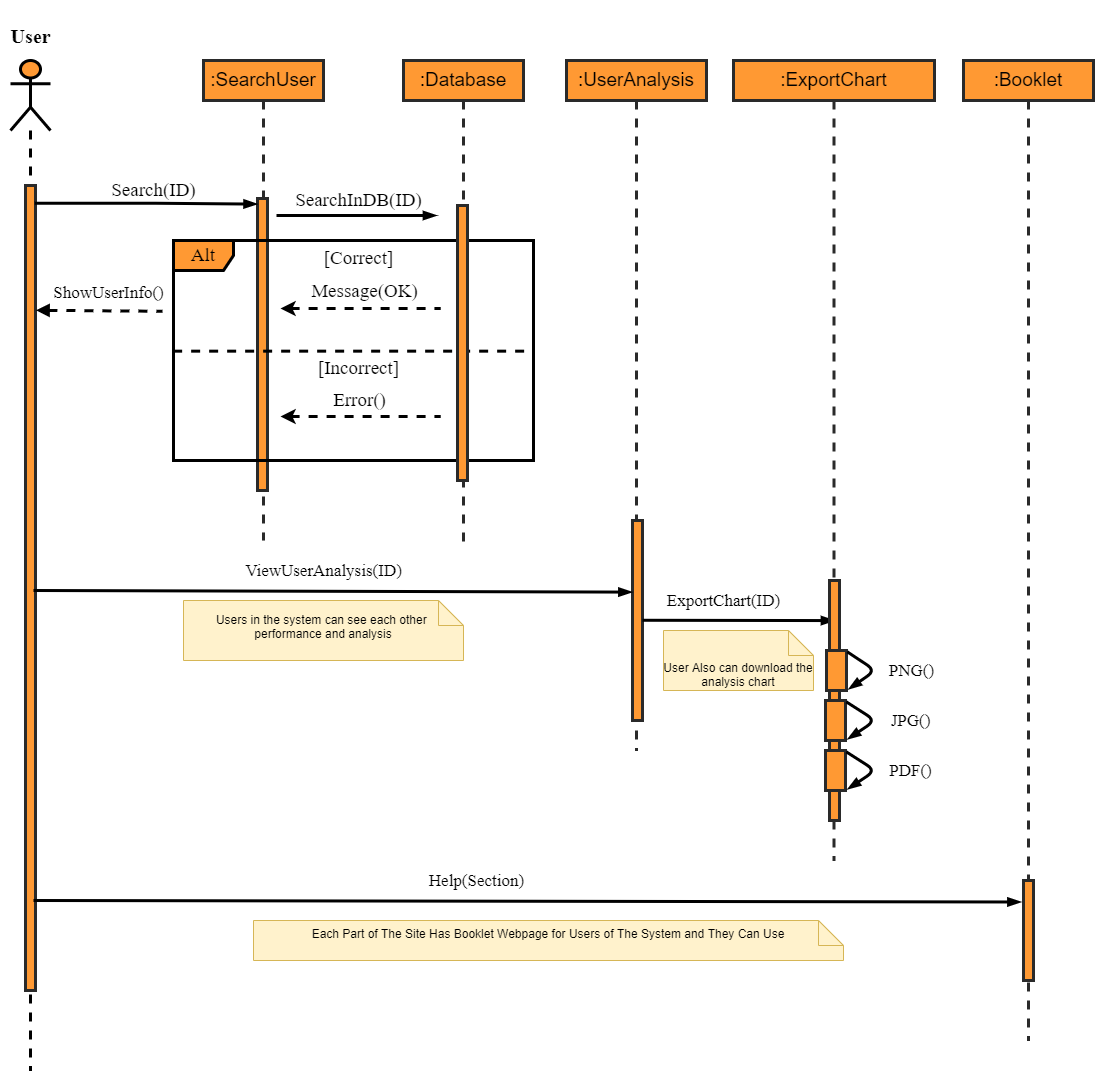

The diagram above was exported from draw.io. Its source (the exported page's mxGraphModel, read from the mxfile embedded in the PNG):
<mxGraphModel dx="2568" dy="1098" grid="1" gridSize="10" guides="1" tooltips="1" connect="1" arrows="1" fold="0" page="1" pageScale="1" pageWidth="850" pageHeight="1100" background="#ffffff" math="0" shadow="0">
  <root>
    <mxCell id="0" />
    <mxCell id="1" parent="0" />
    <mxCell id="2" value="" style="shape=umlLifeline;participant=umlActor;perimeter=lifelinePerimeter;whiteSpace=wrap;html=1;container=1;collapsible=0;recursiveResize=0;verticalAlign=top;spacingTop=36;outlineConnect=0;strokeWidth=3;fillColor=#FF9933;strokeColor=default;perimeterSpacing=1;size=70;" parent="1" vertex="1">
      <mxGeometry x="57" y="110" width="40" height="1010" as="geometry" />
    </mxCell>
    <mxCell id="4" value="" style="html=1;points=[];perimeter=orthogonalPerimeter;strokeColor=#2A2A2A;strokeWidth=3;fontSize=13;fillColor=#FF9933;" parent="2" vertex="1">
      <mxGeometry x="15" y="125" width="10" height="805" as="geometry" />
    </mxCell>
    <mxCell id="3" value="&lt;font style=&quot;font-size: 19px;&quot;&gt;:SearchUser&lt;/font&gt;" style="shape=umlLifeline;perimeter=lifelinePerimeter;whiteSpace=wrap;html=1;container=1;collapsible=0;recursiveResize=0;outlineConnect=0;strokeColor=#2A2A2A;strokeWidth=3;fontSize=13;fillColor=#FF9933;size=40;" parent="1" vertex="1">
      <mxGeometry x="250" y="110" width="120" height="480" as="geometry" />
    </mxCell>
    <mxCell id="7" value="" style="html=1;points=[];perimeter=orthogonalPerimeter;strokeColor=#2A2A2A;strokeWidth=3;fontSize=13;fillColor=#FF9933;" parent="3" vertex="1">
      <mxGeometry x="54" y="138" width="10" height="292" as="geometry" />
    </mxCell>
    <mxCell id="5" value="&lt;h3&gt;&lt;font face=&quot;Times New Roman&quot;&gt;&lt;span style=&quot;font-size: 20px;&quot;&gt;User&lt;/span&gt;&lt;/font&gt;&lt;/h3&gt;" style="text;html=1;align=center;verticalAlign=middle;resizable=0;points=[];autosize=1;strokeColor=none;fillColor=none;fontSize=13;" parent="1" vertex="1">
      <mxGeometry x="47" y="50" width="60" height="70" as="geometry" />
    </mxCell>
    <mxCell id="11" value="&lt;span style=&quot;background-color: rgb(255, 255, 255);&quot;&gt;Search(ID)&lt;/span&gt;" style="text;html=1;align=center;verticalAlign=middle;resizable=0;points=[];autosize=1;strokeColor=none;fillColor=none;fontSize=19;fontFamily=Times New Roman;fontColor=#000000;" parent="1" vertex="1">
      <mxGeometry x="145" y="220" width="110" height="40" as="geometry" />
    </mxCell>
    <mxCell id="20" value="Alt" style="shape=umlFrame;whiteSpace=wrap;html=1;strokeColor=#000000;strokeWidth=3;fontFamily=Times New Roman;fontSize=19;fontColor=#000000;fillColor=#FF9933;" parent="1" vertex="1">
      <mxGeometry x="220" y="290" width="360" height="220" as="geometry" />
    </mxCell>
    <mxCell id="22" value="" style="endArrow=none;dashed=1;html=1;strokeWidth=3;fontFamily=Times New Roman;fontSize=19;fontColor=#000000;entryX=0.999;entryY=0.503;entryDx=0;entryDy=0;entryPerimeter=0;strokeColor=#000000;exitX=-0.001;exitY=0.503;exitDx=0;exitDy=0;exitPerimeter=0;" parent="1" source="20" target="20" edge="1">
      <mxGeometry width="50" height="50" relative="1" as="geometry">
        <mxPoint x="385.8" y="193" as="sourcePoint" />
        <mxPoint x="545.8" y="173" as="targetPoint" />
      </mxGeometry>
    </mxCell>
    <mxCell id="26" value="[Correct]" style="text;html=1;align=center;verticalAlign=middle;resizable=0;points=[];autosize=1;strokeColor=none;fillColor=none;fontSize=19;fontFamily=Times New Roman;fontColor=#000000;" parent="1" vertex="1">
      <mxGeometry x="360" y="288" width="90" height="40" as="geometry" />
    </mxCell>
    <mxCell id="27" value="[Incorrect]" style="text;html=1;align=center;verticalAlign=middle;resizable=0;points=[];autosize=1;strokeColor=none;fillColor=none;fontSize=19;fontFamily=Times New Roman;fontColor=#000000;" parent="1" vertex="1">
      <mxGeometry x="355" y="398" width="100" height="40" as="geometry" />
    </mxCell>
    <mxCell id="29" value="" style="fontSize=12;html=1;endArrow=none;endFill=0;strokeWidth=3;fontFamily=Times New Roman;fontColor=#000000;startArrow=classic;startFill=1;dashed=1;" parent="1" edge="1">
      <mxGeometry width="160" relative="1" as="geometry">
        <mxPoint x="327" y="358" as="sourcePoint" />
        <mxPoint x="487" y="358" as="targetPoint" />
      </mxGeometry>
    </mxCell>
    <mxCell id="44" value="" style="fontSize=12;html=1;endArrow=none;endFill=0;strokeWidth=3;fontFamily=Times New Roman;fontColor=#000000;dashed=1;startArrow=block;startFill=1;exitX=1.053;exitY=0.155;exitDx=0;exitDy=0;exitPerimeter=0;entryX=0.916;entryY=0.97;entryDx=0;entryDy=0;entryPerimeter=0;" parent="1" source="4" target="82" edge="1">
      <mxGeometry width="160" relative="1" as="geometry">
        <mxPoint x="120" y="361" as="sourcePoint" />
        <mxPoint x="210" y="361" as="targetPoint" />
      </mxGeometry>
    </mxCell>
    <mxCell id="57" value="Message(OK)" style="text;html=1;align=center;verticalAlign=middle;resizable=0;points=[];autosize=1;strokeColor=none;fillColor=none;fontSize=19;fontFamily=Times New Roman;fontColor=#000000;" parent="1" vertex="1">
      <mxGeometry x="346" y="321" width="130" height="40" as="geometry" />
    </mxCell>
    <mxCell id="58" value="" style="fontSize=12;html=1;endArrow=none;endFill=0;strokeWidth=3;fontFamily=Times New Roman;fontColor=#000000;startArrow=classic;startFill=1;dashed=1;" parent="1" edge="1">
      <mxGeometry width="160" relative="1" as="geometry">
        <mxPoint x="327" y="466" as="sourcePoint" />
        <mxPoint x="487" y="466" as="targetPoint" />
      </mxGeometry>
    </mxCell>
    <mxCell id="59" value="Error()" style="text;html=1;align=center;verticalAlign=middle;resizable=0;points=[];autosize=1;strokeColor=none;fillColor=none;fontSize=19;fontFamily=Times New Roman;fontColor=#000000;" parent="1" vertex="1">
      <mxGeometry x="366" y="430" width="80" height="40" as="geometry" />
    </mxCell>
    <mxCell id="75" value="Users in the system can see each other &lt;br&gt;performance and analysis" style="shape=note2;boundedLbl=1;whiteSpace=wrap;html=1;size=25;verticalAlign=top;align=center;fillColor=#fff2cc;strokeColor=#d6b656;spacing=-18;" parent="1" vertex="1">
      <mxGeometry x="230" y="650" width="280" height="60" as="geometry" />
    </mxCell>
    <mxCell id="76" value="&lt;font style=&quot;font-size: 19px;&quot;&gt;:Database&lt;/font&gt;" style="shape=umlLifeline;perimeter=lifelinePerimeter;whiteSpace=wrap;html=1;container=1;collapsible=0;recursiveResize=0;outlineConnect=0;strokeColor=#2A2A2A;strokeWidth=3;fontSize=13;fillColor=#FF9933;size=40;" parent="1" vertex="1">
      <mxGeometry x="450" y="110" width="120" height="490" as="geometry" />
    </mxCell>
    <mxCell id="77" value="" style="html=1;points=[];perimeter=orthogonalPerimeter;strokeColor=#2A2A2A;strokeWidth=3;fontSize=13;fillColor=#FF9933;" parent="76" vertex="1">
      <mxGeometry x="54" y="145" width="10" height="275" as="geometry" />
    </mxCell>
    <mxCell id="80" value="" style="edgeStyle=elbowEdgeStyle;fontSize=12;html=1;endArrow=blockThin;endFill=1;strokeWidth=3;fontFamily=Times New Roman;fontColor=#000000;" parent="76" edge="1">
      <mxGeometry width="160" relative="1" as="geometry">
        <mxPoint x="-126.99999999999977" y="155" as="sourcePoint" />
        <mxPoint x="33" y="155" as="targetPoint" />
      </mxGeometry>
    </mxCell>
    <mxCell id="79" value="&lt;span style=&quot;background-color: rgb(255, 255, 255);&quot;&gt;SearchInDB(ID)&lt;/span&gt;" style="text;html=1;align=center;verticalAlign=middle;resizable=0;points=[];autosize=1;strokeColor=none;fillColor=none;fontSize=19;fontFamily=Times New Roman;fontColor=#000000;" parent="1" vertex="1">
      <mxGeometry x="330" y="230" width="150" height="40" as="geometry" />
    </mxCell>
    <mxCell id="82" value="&lt;span style=&quot;background-color: rgb(255, 255, 255);&quot;&gt;&lt;font style=&quot;font-size: 17px;&quot;&gt;ShowUserInfo()&lt;/font&gt;&lt;/span&gt;" style="text;html=1;align=center;verticalAlign=middle;resizable=0;points=[];autosize=1;strokeColor=none;fillColor=none;fontSize=19;fontFamily=Times New Roman;fontColor=#000000;" parent="1" vertex="1">
      <mxGeometry x="90" y="322" width="130" height="40" as="geometry" />
    </mxCell>
    <mxCell id="15" value="" style="edgeStyle=elbowEdgeStyle;fontSize=12;html=1;endArrow=blockThin;endFill=1;strokeWidth=3;fontFamily=Times New Roman;fontColor=#000000;exitX=0.933;exitY=0.022;exitDx=0;exitDy=0;exitPerimeter=0;entryX=-0.043;entryY=0.019;entryDx=0;entryDy=0;entryPerimeter=0;" parent="1" source="4" target="7" edge="1">
      <mxGeometry width="160" relative="1" as="geometry">
        <mxPoint x="120" y="253" as="sourcePoint" />
        <mxPoint x="280" y="253" as="targetPoint" />
      </mxGeometry>
    </mxCell>
    <mxCell id="85" value="&lt;span style=&quot;background-color: rgb(255, 255, 255);&quot;&gt;&lt;font style=&quot;font-size: 17px;&quot;&gt;ViewUserAnalysis(ID)&lt;/font&gt;&lt;/span&gt;" style="text;html=1;align=center;verticalAlign=middle;resizable=0;points=[];autosize=1;strokeColor=none;fillColor=none;fontSize=19;fontFamily=Times New Roman;fontColor=#000000;" parent="1" vertex="1">
      <mxGeometry x="280" y="600" width="180" height="40" as="geometry" />
    </mxCell>
    <mxCell id="87" value="&lt;font style=&quot;font-size: 19px;&quot;&gt;:UserAnalysis&lt;/font&gt;" style="shape=umlLifeline;perimeter=lifelinePerimeter;whiteSpace=wrap;html=1;container=1;collapsible=0;recursiveResize=0;outlineConnect=0;strokeColor=#2A2A2A;strokeWidth=3;fontSize=13;fillColor=#FF9933;size=40;" parent="1" vertex="1">
      <mxGeometry x="613" y="110" width="140" height="690" as="geometry" />
    </mxCell>
    <mxCell id="88" value="" style="html=1;points=[];perimeter=orthogonalPerimeter;strokeColor=#2A2A2A;strokeWidth=3;fontSize=13;fillColor=#FF9933;" parent="87" vertex="1">
      <mxGeometry x="66" y="460" width="10" height="200" as="geometry" />
    </mxCell>
    <mxCell id="94" value="" style="fontSize=12;html=1;endArrow=blockThin;endFill=1;strokeWidth=3;fontFamily=Times New Roman;fontColor=#000000;entryX=0.5;entryY=0.167;entryDx=0;entryDy=0;entryPerimeter=0;" parent="87" target="93" edge="1">
      <mxGeometry width="160" relative="1" as="geometry">
        <mxPoint x="76" y="559.77" as="sourcePoint" />
        <mxPoint x="295.9999999999999" y="559.5699999999999" as="targetPoint" />
      </mxGeometry>
    </mxCell>
    <mxCell id="90" value="" style="fontSize=12;html=1;endArrow=blockThin;endFill=1;strokeWidth=3;fontFamily=Times New Roman;fontColor=#000000;exitX=0.933;exitY=0.022;exitDx=0;exitDy=0;exitPerimeter=0;entryX=-0.059;entryY=0.358;entryDx=0;entryDy=0;entryPerimeter=0;" parent="1" target="88" edge="1">
      <mxGeometry width="160" relative="1" as="geometry">
        <mxPoint x="79.99999999999993" y="639.9999999999998" as="sourcePoint" />
        <mxPoint x="302.2400000000002" y="640.838" as="targetPoint" />
      </mxGeometry>
    </mxCell>
    <mxCell id="92" value="&lt;font style=&quot;font-size: 19px;&quot;&gt;:ExportChart&lt;/font&gt;" style="shape=umlLifeline;perimeter=lifelinePerimeter;whiteSpace=wrap;html=1;container=1;collapsible=0;recursiveResize=0;outlineConnect=0;strokeColor=#2A2A2A;strokeWidth=3;fontSize=13;fillColor=#FF9933;size=40;" parent="1" vertex="1">
      <mxGeometry x="780" y="110" width="201" height="800" as="geometry" />
    </mxCell>
    <mxCell id="93" value="" style="html=1;points=[];perimeter=orthogonalPerimeter;strokeColor=#2A2A2A;strokeWidth=3;fontSize=13;fillColor=#FF9933;" parent="92" vertex="1">
      <mxGeometry x="96" y="520" width="10" height="240" as="geometry" />
    </mxCell>
    <mxCell id="97" value="" style="html=1;points=[];perimeter=orthogonalPerimeter;strokeColor=#2A2A2A;strokeWidth=3;fontSize=13;fillColor=#FF9933;" parent="92" vertex="1">
      <mxGeometry x="93" y="590" width="20" height="40" as="geometry" />
    </mxCell>
    <mxCell id="100" value="" style="fontSize=12;html=1;endArrow=blockThin;endFill=1;strokeWidth=3;fontFamily=Times New Roman;fontColor=#000000;entryX=1.109;entryY=0.965;entryDx=0;entryDy=0;entryPerimeter=0;exitX=1.04;exitY=0.034;exitDx=0;exitDy=0;exitPerimeter=0;" parent="92" source="97" target="97" edge="1">
      <mxGeometry width="160" relative="1" as="geometry">
        <mxPoint x="111.99999999999977" y="600" as="sourcePoint" />
        <mxPoint x="273" y="600.3100000000002" as="targetPoint" />
        <Array as="points">
          <mxPoint x="142" y="610" />
        </Array>
      </mxGeometry>
    </mxCell>
    <mxCell id="101" value="" style="html=1;points=[];perimeter=orthogonalPerimeter;strokeColor=#2A2A2A;strokeWidth=3;fontSize=13;fillColor=#FF9933;" parent="92" vertex="1">
      <mxGeometry x="92" y="640" width="20" height="40" as="geometry" />
    </mxCell>
    <mxCell id="102" value="" style="fontSize=12;html=1;endArrow=blockThin;endFill=1;strokeWidth=3;fontFamily=Times New Roman;fontColor=#000000;entryX=1.109;entryY=0.965;entryDx=0;entryDy=0;entryPerimeter=0;exitX=1.04;exitY=0.034;exitDx=0;exitDy=0;exitPerimeter=0;" parent="92" source="101" target="101" edge="1">
      <mxGeometry width="160" relative="1" as="geometry">
        <mxPoint x="-668.0000000000002" y="540" as="sourcePoint" />
        <mxPoint x="-507" y="540.3100000000002" as="targetPoint" />
        <Array as="points">
          <mxPoint x="142" y="660" />
        </Array>
      </mxGeometry>
    </mxCell>
    <mxCell id="103" value="&lt;span style=&quot;background-color: rgb(255, 255, 255);&quot;&gt;&lt;font style=&quot;font-size: 17px;&quot;&gt;JPG()&lt;/font&gt;&lt;/span&gt;" style="text;html=1;align=center;verticalAlign=middle;resizable=0;points=[];autosize=1;strokeColor=none;fillColor=none;fontSize=19;fontFamily=Times New Roman;fontColor=#000000;" parent="92" vertex="1">
      <mxGeometry x="147" y="640" width="60" height="40" as="geometry" />
    </mxCell>
    <mxCell id="104" value="" style="html=1;points=[];perimeter=orthogonalPerimeter;strokeColor=#2A2A2A;strokeWidth=3;fontSize=13;fillColor=#FF9933;" parent="92" vertex="1">
      <mxGeometry x="92" y="690" width="20" height="40" as="geometry" />
    </mxCell>
    <mxCell id="105" value="" style="fontSize=12;html=1;endArrow=blockThin;endFill=1;strokeWidth=3;fontFamily=Times New Roman;fontColor=#000000;entryX=1.109;entryY=0.965;entryDx=0;entryDy=0;entryPerimeter=0;exitX=1.04;exitY=0.034;exitDx=0;exitDy=0;exitPerimeter=0;" parent="92" source="104" target="104" edge="1">
      <mxGeometry width="160" relative="1" as="geometry">
        <mxPoint x="-1448.0000000000002" y="480" as="sourcePoint" />
        <mxPoint x="-1287" y="480.3100000000002" as="targetPoint" />
        <Array as="points">
          <mxPoint x="142" y="710" />
        </Array>
      </mxGeometry>
    </mxCell>
    <mxCell id="106" value="&lt;span style=&quot;background-color: rgb(255, 255, 255);&quot;&gt;&lt;font style=&quot;font-size: 17px;&quot;&gt;PDF()&lt;/font&gt;&lt;/span&gt;" style="text;html=1;align=center;verticalAlign=middle;resizable=0;points=[];autosize=1;strokeColor=none;fillColor=none;fontSize=19;fontFamily=Times New Roman;fontColor=#000000;" parent="92" vertex="1">
      <mxGeometry x="142" y="690" width="70" height="40" as="geometry" />
    </mxCell>
    <mxCell id="107" value="User Also can download the analysis chart" style="shape=note2;boundedLbl=1;whiteSpace=wrap;html=1;size=25;verticalAlign=top;align=center;fillColor=#fff2cc;strokeColor=#d6b656;spacing=0;" parent="92" vertex="1">
      <mxGeometry x="-70" y="570" width="150" height="60" as="geometry" />
    </mxCell>
    <mxCell id="95" value="&lt;span style=&quot;background-color: rgb(255, 255, 255);&quot;&gt;&lt;font style=&quot;font-size: 17px;&quot;&gt;ExportChart(ID)&lt;/font&gt;&lt;/span&gt;" style="text;html=1;align=center;verticalAlign=middle;resizable=0;points=[];autosize=1;strokeColor=none;fillColor=none;fontSize=19;fontFamily=Times New Roman;fontColor=#000000;" parent="1" vertex="1">
      <mxGeometry x="700" y="630" width="140" height="40" as="geometry" />
    </mxCell>
    <mxCell id="98" value="&lt;span style=&quot;background-color: rgb(255, 255, 255);&quot;&gt;&lt;font style=&quot;font-size: 17px;&quot;&gt;PNG()&lt;/font&gt;&lt;/span&gt;" style="text;html=1;align=center;verticalAlign=middle;resizable=0;points=[];autosize=1;strokeColor=none;fillColor=none;fontSize=19;fontFamily=Times New Roman;fontColor=#000000;" parent="1" vertex="1">
      <mxGeometry x="923" y="700" width="70" height="40" as="geometry" />
    </mxCell>
    <mxCell id="109" value="&lt;font style=&quot;font-size: 19px;&quot;&gt;:Booklet&lt;/font&gt;" style="shape=umlLifeline;perimeter=lifelinePerimeter;whiteSpace=wrap;html=1;container=1;collapsible=0;recursiveResize=0;outlineConnect=0;strokeColor=#2A2A2A;strokeWidth=3;fontSize=13;fillColor=#FF9933;size=40;" parent="1" vertex="1">
      <mxGeometry x="1010" y="110" width="130" height="980" as="geometry" />
    </mxCell>
    <mxCell id="110" value="" style="html=1;points=[];perimeter=orthogonalPerimeter;strokeColor=#2A2A2A;strokeWidth=3;fontSize=13;fillColor=#FF9933;" parent="109" vertex="1">
      <mxGeometry x="60" y="820" width="10" height="100" as="geometry" />
    </mxCell>
    <mxCell id="122" value="" style="fontSize=12;html=1;endArrow=blockThin;endFill=1;strokeWidth=3;fontFamily=Times New Roman;fontColor=#000000;exitX=0.933;exitY=0.022;exitDx=0;exitDy=0;exitPerimeter=0;entryX=-0.257;entryY=0.215;entryDx=0;entryDy=0;entryPerimeter=0;" parent="1" target="110" edge="1">
      <mxGeometry width="160" relative="1" as="geometry">
        <mxPoint x="80" y="949.9999999999998" as="sourcePoint" />
        <mxPoint x="678.4099999999999" y="951.6000000000001" as="targetPoint" />
      </mxGeometry>
    </mxCell>
    <mxCell id="123" value="&lt;span style=&quot;background-color: rgb(255, 255, 255);&quot;&gt;&lt;font style=&quot;font-size: 17px;&quot;&gt;Help(Section)&lt;/font&gt;&lt;/span&gt;" style="text;html=1;align=center;verticalAlign=middle;resizable=0;points=[];autosize=1;strokeColor=none;fillColor=none;fontSize=19;fontFamily=Times New Roman;fontColor=#000000;" parent="1" vertex="1">
      <mxGeometry x="463" y="910" width="120" height="40" as="geometry" />
    </mxCell>
    <mxCell id="124" value="Each Part of The Site Has Booklet Webpage for Users of The System and They Can Use" style="shape=note2;boundedLbl=1;whiteSpace=wrap;html=1;size=25;verticalAlign=top;align=center;fillColor=#fff2cc;strokeColor=#d6b656;spacing=-18;" parent="1" vertex="1">
      <mxGeometry x="300" y="970" width="590" height="40" as="geometry" />
    </mxCell>
  </root>
</mxGraphModel>